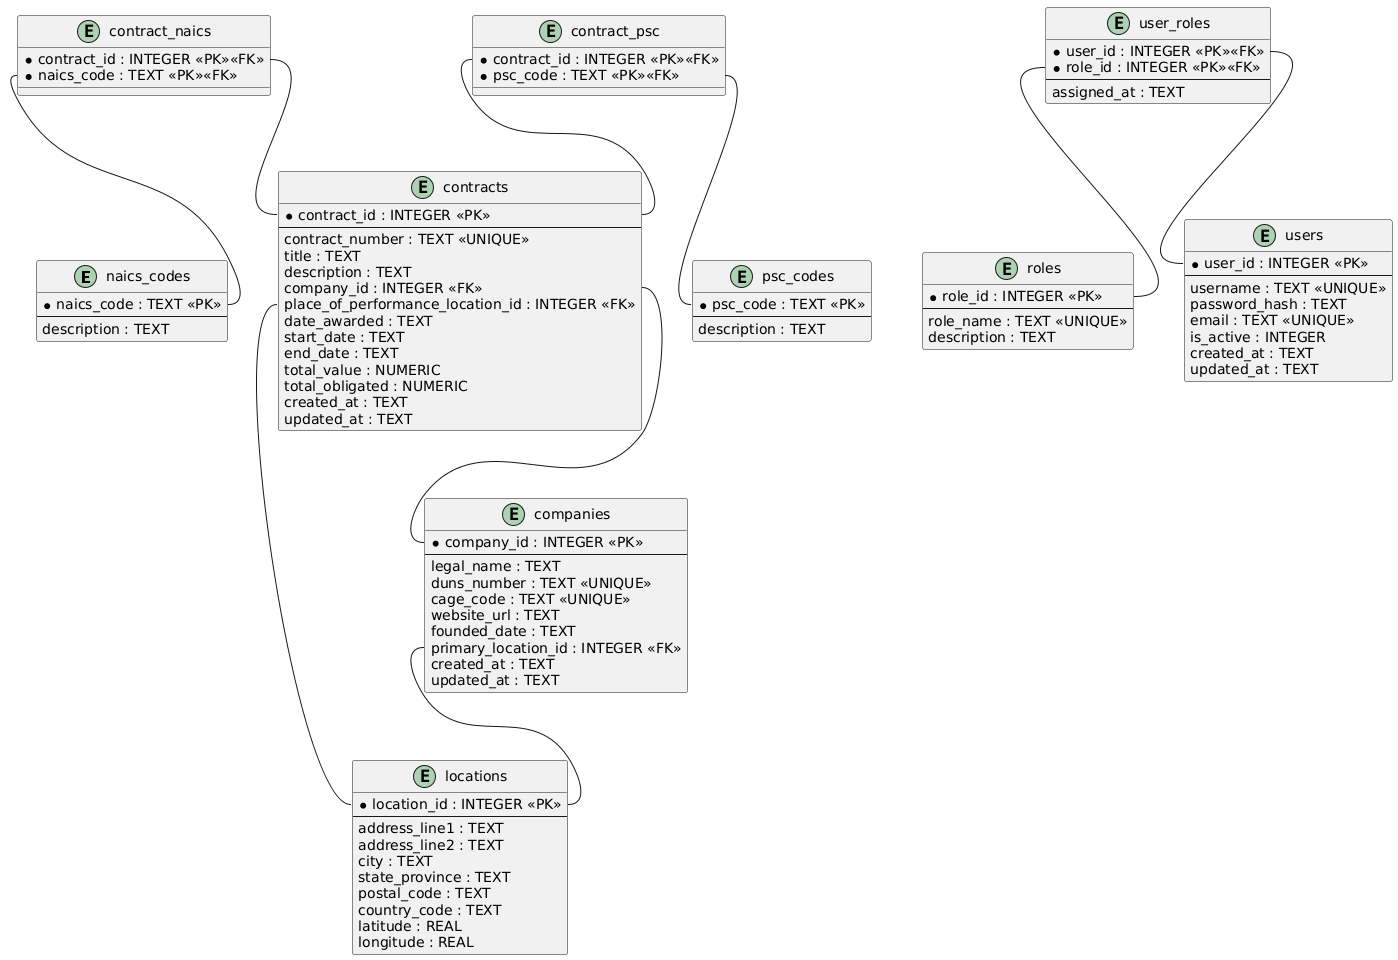

The diagram above was rendered by PlantUML. Its source (embedded in the PNG):
@startuml
' Entity Relationship Diagram for Contracting Visualization Software

entity "naics_codes" as NAICSCode {
    * naics_code : TEXT <<PK>>
    --
    description : TEXT
}

entity "psc_codes" as PSCCode {
    * psc_code : TEXT <<PK>>
    --
    description : TEXT
}

entity "roles" as Role {
    * role_id : INTEGER <<PK>>
    --
    role_name : TEXT <<UNIQUE>>
    description : TEXT
}

entity "locations" as Location {
    * location_id : INTEGER <<PK>>
    --
    address_line1 : TEXT
    address_line2 : TEXT
    city : TEXT
    state_province : TEXT
    postal_code : TEXT
    country_code : TEXT
    latitude : REAL
    longitude : REAL
}

entity "companies" as Company {
    * company_id : INTEGER <<PK>>
    --
    legal_name : TEXT
    duns_number : TEXT <<UNIQUE>>
    cage_code : TEXT <<UNIQUE>>
    website_url : TEXT
    founded_date : TEXT
    primary_location_id : INTEGER <<FK>>
    created_at : TEXT
    updated_at : TEXT
}

entity "users" as User {
    * user_id : INTEGER <<PK>>
    --
    username : TEXT <<UNIQUE>>
    password_hash : TEXT
    email : TEXT <<UNIQUE>>
    is_active : INTEGER
    created_at : TEXT
    updated_at : TEXT
}

entity "user_roles" as UserRole {
    * user_id : INTEGER <<PK>><<FK>>
    * role_id : INTEGER <<PK>><<FK>>
    --
    assigned_at : TEXT
}

entity "contracts" as Contract {
    * contract_id : INTEGER <<PK>>
    --
    contract_number : TEXT <<UNIQUE>>
    title : TEXT
    description : TEXT
    company_id : INTEGER <<FK>>
    place_of_performance_location_id : INTEGER <<FK>>
    date_awarded : TEXT
    start_date : TEXT
    end_date : TEXT
    total_value : NUMERIC
    total_obligated : NUMERIC
    created_at : TEXT
    updated_at : TEXT
}

entity "contract_naics" as ContractNAICS {
    * contract_id : INTEGER <<PK>><<FK>>
    * naics_code : TEXT <<PK>><<FK>>
}

entity "contract_psc" as ContractPSC {
    * contract_id : INTEGER <<PK>><<FK>>
    * psc_code : TEXT <<PK>><<FK>>
}

' Relationships

' Company - Location (HQ)
Company::primary_location_id -- Location::location_id

' Contract - Company (awardee)
Contract::company_id -- Company::company_id

' Contract - Location (place of performance)
Contract::place_of_performance_location_id -- Location::location_id

' UserRole (M:N) User - Role
UserRole::user_id -- User::user_id
UserRole::role_id -- Role::role_id

' ContractNAICS (M:N) Contract - NAICSCode
ContractNAICS::contract_id -- Contract::contract_id
ContractNAICS::naics_code -- NAICSCode::naics_code

' ContractPSC (M:N) Contract - PSCCode
ContractPSC::contract_id -- Contract::contract_id
ContractPSC::psc_code -- PSCCode::psc_code
@enduml